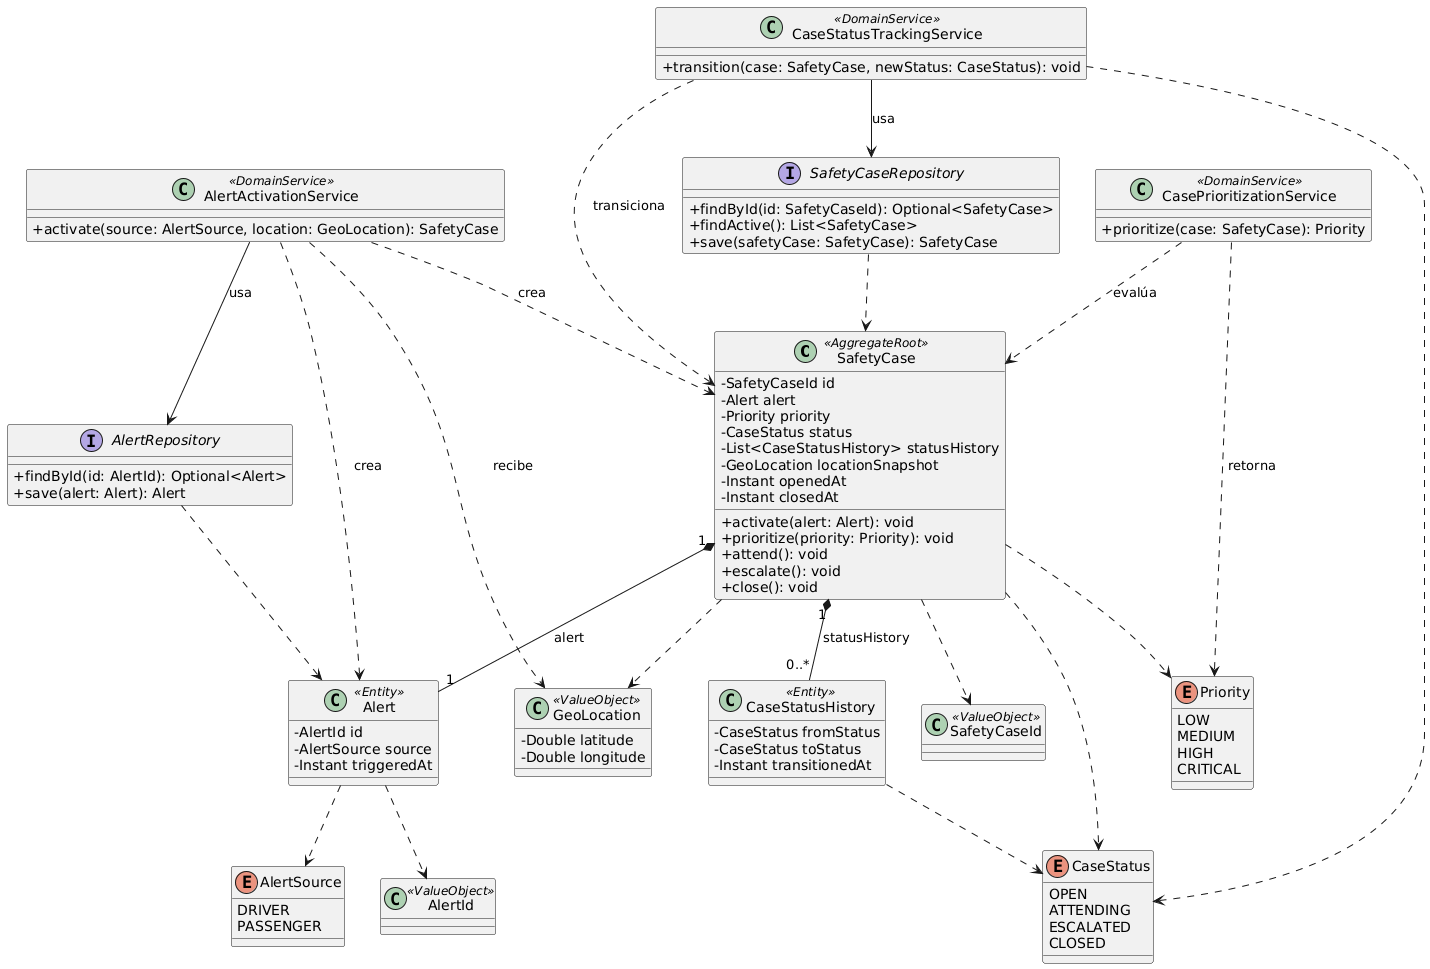

The diagram above was rendered by PlantUML. Its source (embedded in the PNG):
@startuml
skinparam classAttributeIconSize 0

class SafetyCase <<AggregateRoot>> {
  -SafetyCaseId id
  -Alert alert
  -Priority priority
  -CaseStatus status
  -List<CaseStatusHistory> statusHistory
  -GeoLocation locationSnapshot
  -Instant openedAt
  -Instant closedAt
  +activate(alert: Alert): void
  +prioritize(priority: Priority): void
  +attend(): void
  +escalate(): void
  +close(): void
}

class CaseStatusHistory <<Entity>> {
  -CaseStatus fromStatus
  -CaseStatus toStatus
  -Instant transitionedAt
}

class Alert <<Entity>> {
  -AlertId id
  -AlertSource source
  -Instant triggeredAt
}

class AlertActivationService <<DomainService>> {
  +activate(source: AlertSource, location: GeoLocation): SafetyCase
}

class CasePrioritizationService <<DomainService>> {
  +prioritize(case: SafetyCase): Priority
}

class CaseStatusTrackingService <<DomainService>> {
  +transition(case: SafetyCase, newStatus: CaseStatus): void
}

interface SafetyCaseRepository {
  +findById(id: SafetyCaseId): Optional<SafetyCase>
  +findActive(): List<SafetyCase>
  +save(safetyCase: SafetyCase): SafetyCase
}

interface AlertRepository {
  +findById(id: AlertId): Optional<Alert>
  +save(alert: Alert): Alert
}

class SafetyCaseId <<ValueObject>>
class AlertId <<ValueObject>>
class GeoLocation <<ValueObject>> {
  -Double latitude
  -Double longitude
}
enum Priority {
  LOW
  MEDIUM
  HIGH
  CRITICAL
}
enum CaseStatus {
  OPEN
  ATTENDING
  ESCALATED
  CLOSED
}
enum AlertSource {
  DRIVER
  PASSENGER
}

SafetyCase "1" *-- "0..*" CaseStatusHistory : statusHistory
SafetyCase "1" *-- "1" Alert : alert
SafetyCase ..> SafetyCaseId
SafetyCase ..> Priority
SafetyCase ..> CaseStatus
SafetyCase ..> GeoLocation

Alert ..> AlertId
Alert ..> AlertSource

CaseStatusHistory ..> CaseStatus

AlertActivationService --> AlertRepository : usa
AlertActivationService ..> Alert : crea
AlertActivationService ..> SafetyCase : crea
AlertActivationService ..> GeoLocation : recibe

CasePrioritizationService ..> SafetyCase : evalúa
CasePrioritizationService ..> Priority : retorna

CaseStatusTrackingService --> SafetyCaseRepository : usa
CaseStatusTrackingService ..> SafetyCase : transiciona
CaseStatusTrackingService ..> CaseStatus

SafetyCaseRepository ..> SafetyCase
AlertRepository ..> Alert
@enduml